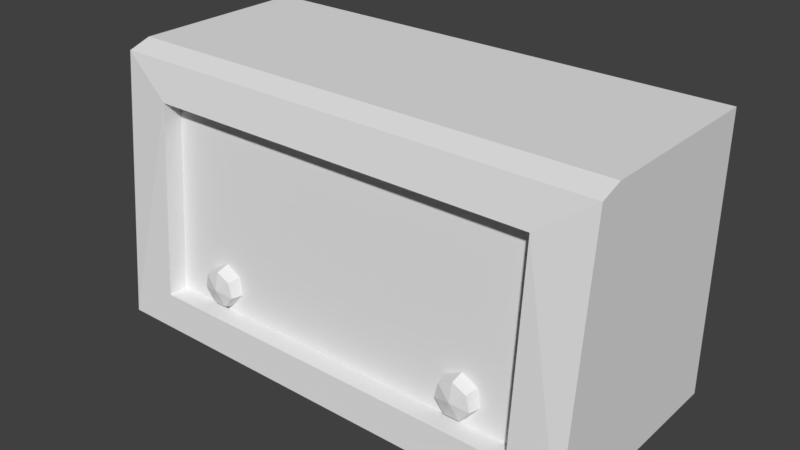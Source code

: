 # Source: Radio.blend  (saved by Blender 2.79.0; exported with 4.5.12 LTS)
import bpy
from mathutils import Matrix  # noqa: F401  (used for matrix-valued properties, if any)

bpy.ops.wm.read_factory_settings(use_empty=True)
scene = bpy.context.scene
scene.name = 'Scene'

# ---- collections
col_collection_1 = bpy.data.collections.new('Collection 1'); scene.collection.children.link(col_collection_1)

# ---- materials (node trees are filled in below, after node groups)
mat_material = bpy.data.materials.new('Material')
mat_material.alpha_threshold = 0.0
mat_material.roughness = 0.5
mat_material.line_color = (0.0, 0.0, 0.0, 1.0)

# ---- material node trees

# ---- world
world_world = bpy.data.worlds.new('World'); scene.world = world_world
world_world.color = (0.05088, 0.05088, 0.05088)
world_world.use_sun_shadow = False
world_world.sun_shadow_jitter_overblur = 0.0
world_world.cycles.sampling_method = 'MANUAL'

# ---- meshes
me_cube = bpy.data.meshes.new('Cube')
me_cube.from_pydata([(-0.3093, 0.08815, 0.006421), (-0.3093, -0.1954, 0.006421), (0.0, -0.2024, 0.06528), (-0.3345, 0.1003, 0.3859), (-0.3345, -0.1717, 0.3759), (-0.3345, 0.1003, 0.01754), (-0.3345, -0.2062, 0.01754), (-0.2661, -0.2024, 0.06528), (-0.2661, -0.1757, 0.06528), (-0.2661, -0.1817, 0.326), (-0.3345, -0.1415, 0.3859), (0.0, -0.1415, 0.3859), (-0.3093, 0.08815, 0.01754), (-0.3093, -0.1954, 0.01754), (-0.2661, -0.155, 0.326), (-0.1848, -0.1937, 0.09809), (-0.2084, -0.1883, 0.0927), (-0.2037, -0.1883, 0.1132), (-0.1743, -0.1883, 0.07626), (-0.1953, -0.1883, 0.07626), (-0.1848, -0.1883, 0.1223), (-0.1612, -0.1883, 0.0927), (-0.1658, -0.1883, 0.1132), (-0.1726, -0.1701, 0.07268), (-0.2123, -0.1701, 0.09181), (-0.2068, -0.1701, 0.1157), (-0.197, -0.1701, 0.07268), (-0.1848, -0.1701, 0.1263), (-0.1573, -0.1701, 0.09181), (-0.1627, -0.1701, 0.1157), (0.0, -0.2062, 0.01754), (0.0, -0.1757, 0.06528), (0.0, -0.1817, 0.326), (0.0, -0.1717, 0.3759), (0.0, -0.1954, 0.006421), (0.0, 0.1003, 0.3859), (0.0, -0.1954, 0.01754), (0.0, -0.155, 0.326)], [], [(31, 8, 7, 2), (1, 13, 12, 0), (6, 7, 9, 4), (7, 8, 14, 9), (6, 5, 12, 13), (3, 4, 10), (23, 28, 21, 18), (26, 23, 18, 19), (24, 26, 19, 16), (29, 27, 20, 22), (25, 24, 16, 17), (27, 25, 17, 20), (28, 29, 22, 21), (15, 17, 16), (15, 19, 18), (15, 16, 19), (15, 20, 17), (15, 18, 21), (15, 21, 22), (15, 22, 20), (5, 6, 4, 3), (3, 10, 11, 35), (4, 9, 32, 33), (6, 13, 36, 30), (10, 4, 33, 11), (6, 30, 2, 7), (8, 31, 37, 14), (9, 14, 37, 32), (1, 34, 36, 13)])
_uv = me_cube.uv_layers.new(name='UVMap')
_uv.uv.foreach_set('vector', [0.001493, 0.8277, 0.3362, 0.8408, 0.3349, 0.8744, 0.0001729, 0.8613, 0.9317, 0.3724, 0.9177, 0.3724, 0.9177, 0.01552, 0.9317, 0.01552, 0.0001729, 0.02878, 0.08637, 0.08886, 0.08713, 0.4181, 0.0009295, 0.482, 0.3349, 0.8744, 0.3362, 0.8408, 0.6651, 0.8277, 0.6638, 0.8613, 0.8861, 0.386, 0.8861, 0.0001729, 0.9177, 0.01552, 0.9177, 0.3724, 0.4224, 0.000173, 0.435, 0.3426, 0.4224, 0.3046, 0.8991, 0.5067, 0.9159, 0.559, 0.8777, 0.5607, 0.8686, 0.5268, 0.8625, 0.4684, 0.8991, 0.5067, 0.8686, 0.5268, 0.8361, 0.4988, 0.8266, 0.713, 0.8559, 0.6602, 0.8925, 0.6885, 0.8652, 0.7228, 0.9003, 0.6157, 0.8542, 0.6596, 0.8266, 0.6196, 0.8645, 0.5944, 0.8266, 0.7685, 0.8266, 0.713, 0.8652, 0.7228, 0.8623, 0.7591, 0.849, 0.8164, 0.8266, 0.7685, 0.8623, 0.7591, 0.8836, 0.796, 0.9159, 0.559, 0.9003, 0.6157, 0.8645, 0.5944, 0.8777, 0.5607, 0.9114, 0.7447, 0.8623, 0.7591, 0.8652, 0.7228, 0.8266, 0.5577, 0.8361, 0.4988, 0.8686, 0.5268, 0.9114, 0.7447, 0.8652, 0.7228, 0.8925, 0.6885, 0.9114, 0.7447, 0.8836, 0.796, 0.8623, 0.7591, 0.8266, 0.5577, 0.8686, 0.5268, 0.8777, 0.5607, 0.8266, 0.5577, 0.8777, 0.5607, 0.8645, 0.5944, 0.8266, 0.5577, 0.8645, 0.5944, 0.8266, 0.6196, 0.8861, 0.0001729, 0.8861, 0.386, 0.435, 0.3426, 0.4224, 0.000173, 0.000173, 0.8264, 0.0008415, 0.522, 0.4218, 0.5229, 0.4212, 0.8273, 0.0009295, 0.482, 0.08713, 0.4181, 0.4221, 0.4188, 0.4219, 0.4829, 0.0001729, 0.02878, 0.03178, 0.01507, 0.4211, 0.01417, 0.4212, 0.02781, 0.0008415, 0.522, 0.0009295, 0.482, 0.4219, 0.4829, 0.4218, 0.5229, 0.0001729, 0.02878, 0.4212, 0.02781, 0.4213, 0.08809, 0.08637, 0.08886, 0.4224, 0.3863, 0.7574, 0.3864, 0.7573, 0.7156, 0.4224, 0.7156, 0.6638, 0.8613, 0.6651, 0.8277, 0.9998, 0.8408, 0.9985, 0.8744, 0.03175, 0.001069, 0.4211, 0.0001729, 0.4211, 0.01417, 0.03178, 0.01507])
_uv.active_render = True
_uv = me_cube.uv_layers.new(name='UVMap.001')
_uv.uv.foreach_set('vector', [0.501, 0.874, 0.999, 0.874, 0.999, 0.8448, 0.501, 0.8448, 0.9365, 0.001001, 0.9073, 0.001001, 0.9073, 0.499, 0.9365, 0.499, 0.999, 0.624, 0.999, 0.501, 0.501, 0.501, 0.501, 0.624, 0.9677, 0.001001, 0.9385, 0.001001, 0.9385, 0.499, 0.9677, 0.499, 0.501, 0.8427, 0.999, 0.8427, 0.999, 0.8135, 0.501, 0.8135, 0.502, 0.9365, 0.749, 0.9083, 0.749, 0.9365, 0.9052, 0.9073, 0.876, 0.9073, 0.876, 0.9365, 0.9052, 0.9365, 0.9365, 0.9073, 0.9073, 0.9073, 0.9073, 0.9365, 0.9365, 0.9365, 0.874, 0.9385, 0.8448, 0.9385, 0.8448, 0.9677, 0.874, 0.9677, 0.8427, 0.9385, 0.8135, 0.9385, 0.8135, 0.9677, 0.8427, 0.9677, 0.874, 0.9073, 0.8448, 0.9073, 0.8448, 0.9365, 0.874, 0.9365, 0.8427, 0.9073, 0.8135, 0.9073, 0.8135, 0.9365, 0.8427, 0.9365, 0.8115, 0.9385, 0.7823, 0.9385, 0.7823, 0.9677, 0.8115, 0.9677, 0.748, 0.9073, 0.501, 0.9355, 0.501, 0.9073, 0.8115, 0.9083, 0.8115, 0.9365, 0.7833, 0.9365, 0.7802, 0.9083, 0.7802, 0.9365, 0.752, 0.9365, 0.751, 0.9355, 0.7792, 0.9073, 0.751, 0.9073, 0.7802, 0.9395, 0.7802, 0.9677, 0.752, 0.9677, 0.7823, 0.9355, 0.8105, 0.9073, 0.7823, 0.9073, 0.751, 0.9667, 0.7792, 0.9385, 0.751, 0.9385, 0.499, 0.001001, 0.001001, 0.001001, 0.001001, 0.499, 0.499, 0.499, 0.749, 0.001001, 0.501, 0.001001, 0.501, 0.499, 0.749, 0.499, 0.999, 0.749, 0.999, 0.626, 0.501, 0.626, 0.501, 0.749, 0.9052, 0.001001, 0.876, 0.001001, 0.876, 0.499, 0.9052, 0.499, 0.999, 0.8115, 0.999, 0.751, 0.501, 0.751, 0.501, 0.8115, 0.874, 0.499, 0.874, 0.001001, 0.751, 0.001001, 0.751, 0.499, 0.499, 0.501, 0.001001, 0.501, 0.001001, 0.999, 0.499, 0.999, 0.999, 0.9052, 0.999, 0.876, 0.501, 0.876, 0.501, 0.9052, 0.999, 0.499, 0.999, 0.001001, 0.9698, 0.001001, 0.9698, 0.499])
me_cube.materials.append(mat_material)
me_cube.use_remesh_preserve_volume = False
me_cube.use_remesh_preserve_attributes = False
me_cube.use_mirror_vertex_groups = False
me_cube.update()

# ---- objects
ob_cube = bpy.data.objects.new('Cube', me_cube)

# ---- transforms, parenting, visibility, modifiers, constraints
ob_cube.location = (0.0, 0.0, 0.0)
ob_cube.lock_rotations_4d = False
ob_cube.empty_display_type = 'ARROWS'
ob_cube.lineart.crease_threshold = 0.0
_m = ob_cube.modifiers.new('Mirror', 'MIRROR')
_m.use_clip = True

# ---- collection membership
col_collection_1.objects.link(ob_cube)

# ---- scene / render settings (as saved in the file)
scene.frame_start = 1; scene.frame_end = 250; scene.frame_set(1)
scene.render.engine = 'CYCLES'
scene.render.resolution_percentage = 50
scene.render.dither_intensity = 0.0
scene.render.use_border = True
scene.cycles.use_denoising = False
scene.cycles.samples = 128
scene.cycles.sampling_pattern = 'TABULATED_SOBOL'
scene.cycles.use_adaptive_sampling = False
scene.cycles.use_light_tree = False
scene.cycles.blur_glossy = 0.0
scene.cycles.sample_clamp_indirect = 0.0
scene.view_settings.view_transform = 'Standard'
bpy.context.view_layer.update()

# ---- added for rendering (the .blend has no active camera and no usable light): camera, sun
cam_auto = bpy.data.cameras.new('AutoCamera')
cam_auto.lens = 50.0
cam_auto.sensor_width = 36.0
cam_auto.clip_end = 1000.0
ob_auto_camera = bpy.data.objects.new('AutoCamera', cam_auto)
scene.collection.objects.link(ob_auto_camera)
ob_auto_camera.location = (0.766047, -0.972177, 0.809019)
ob_auto_camera.rotation_euler = (1.09748, -7.21219e-08, 0.694738)
scene.camera = ob_auto_camera
light_auto_sun = bpy.data.lights.new('AutoSun', 'SUN')
light_auto_sun.energy = 3.0
light_auto_sun.angle = 0.0523599
ob_auto_sun = bpy.data.objects.new('AutoSun', light_auto_sun)
scene.collection.objects.link(ob_auto_sun)
ob_auto_sun.rotation_euler = (0.872665, 0.174533, 0.523599)
bpy.context.view_layer.update()
